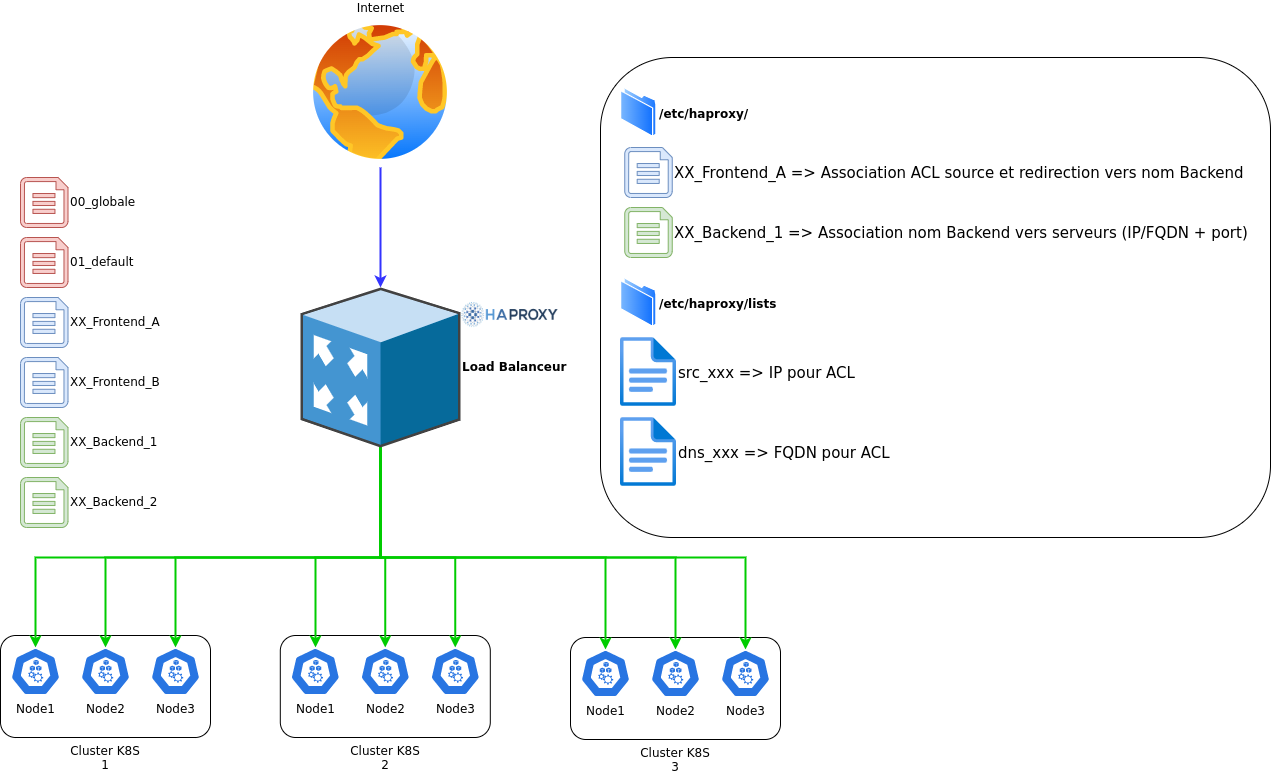

The diagram above was exported from draw.io. Its source (the exported page's mxGraphModel, read from the mxfile embedded in the PNG):
<mxGraphModel dx="1990" dy="2265" grid="1" gridSize="10" guides="1" tooltips="1" connect="1" arrows="1" fold="1" page="1" pageScale="1" pageWidth="827" pageHeight="1169" math="0" shadow="0">
  <root>
    <mxCell id="0" />
    <mxCell id="1" parent="0" />
    <mxCell id="zdc7Ay-Te69ecz6YtptS-13" value="Cluster K8S&lt;br&gt;2" style="rounded=1;whiteSpace=wrap;html=1;labelPosition=center;verticalLabelPosition=bottom;align=center;verticalAlign=top;" vertex="1" parent="1">
      <mxGeometry x="339.8" y="578" width="210" height="102" as="geometry" />
    </mxCell>
    <mxCell id="zdc7Ay-Te69ecz6YtptS-17" value="Cluster K8S&lt;br&gt;3" style="rounded=1;whiteSpace=wrap;html=1;labelPosition=center;verticalLabelPosition=bottom;align=center;verticalAlign=top;" vertex="1" parent="1">
      <mxGeometry x="630" y="580" width="210" height="102" as="geometry" />
    </mxCell>
    <mxCell id="zdc7Ay-Te69ecz6YtptS-27" value="" style="rounded=1;whiteSpace=wrap;html=1;" vertex="1" parent="1">
      <mxGeometry x="660" width="670" height="480" as="geometry" />
    </mxCell>
    <mxCell id="zdc7Ay-Te69ecz6YtptS-12" value="Cluster K8S&lt;br&gt;1" style="rounded=1;whiteSpace=wrap;html=1;labelPosition=center;verticalLabelPosition=bottom;align=center;verticalAlign=top;" vertex="1" parent="1">
      <mxGeometry x="60" y="578" width="210" height="102" as="geometry" />
    </mxCell>
    <mxCell id="zdc7Ay-Te69ecz6YtptS-34" style="edgeStyle=orthogonalEdgeStyle;rounded=0;orthogonalLoop=1;jettySize=auto;html=1;entryX=0.5;entryY=0;entryDx=0;entryDy=0;entryPerimeter=0;fontSize=15;strokeColor=#00CC00;strokeWidth=2;" edge="1" parent="1" source="zdc7Ay-Te69ecz6YtptS-1" target="zdc7Ay-Te69ecz6YtptS-5">
      <mxGeometry relative="1" as="geometry">
        <Array as="points">
          <mxPoint x="440" y="500" />
          <mxPoint x="95" y="500" />
        </Array>
      </mxGeometry>
    </mxCell>
    <mxCell id="zdc7Ay-Te69ecz6YtptS-35" style="edgeStyle=orthogonalEdgeStyle;rounded=0;orthogonalLoop=1;jettySize=auto;html=1;entryX=0.5;entryY=0;entryDx=0;entryDy=0;entryPerimeter=0;fontSize=15;strokeColor=#00CC00;strokeWidth=2;" edge="1" parent="1" source="zdc7Ay-Te69ecz6YtptS-1" target="zdc7Ay-Te69ecz6YtptS-9">
      <mxGeometry relative="1" as="geometry">
        <Array as="points">
          <mxPoint x="440" y="500" />
          <mxPoint x="165" y="500" />
        </Array>
      </mxGeometry>
    </mxCell>
    <mxCell id="zdc7Ay-Te69ecz6YtptS-36" style="edgeStyle=orthogonalEdgeStyle;rounded=0;orthogonalLoop=1;jettySize=auto;html=1;entryX=0.5;entryY=0;entryDx=0;entryDy=0;entryPerimeter=0;fontSize=15;strokeColor=#00CC00;strokeWidth=2;" edge="1" parent="1" source="zdc7Ay-Te69ecz6YtptS-1" target="zdc7Ay-Te69ecz6YtptS-11">
      <mxGeometry relative="1" as="geometry">
        <Array as="points">
          <mxPoint x="440" y="500" />
          <mxPoint x="235" y="500" />
        </Array>
      </mxGeometry>
    </mxCell>
    <mxCell id="zdc7Ay-Te69ecz6YtptS-37" style="edgeStyle=orthogonalEdgeStyle;rounded=0;orthogonalLoop=1;jettySize=auto;html=1;fontSize=15;strokeColor=#00CC00;strokeWidth=2;" edge="1" parent="1" source="zdc7Ay-Te69ecz6YtptS-1" target="zdc7Ay-Te69ecz6YtptS-14">
      <mxGeometry relative="1" as="geometry">
        <Array as="points">
          <mxPoint x="440" y="500" />
          <mxPoint x="375" y="500" />
        </Array>
      </mxGeometry>
    </mxCell>
    <mxCell id="zdc7Ay-Te69ecz6YtptS-38" style="edgeStyle=orthogonalEdgeStyle;rounded=0;orthogonalLoop=1;jettySize=auto;html=1;entryX=0.5;entryY=0;entryDx=0;entryDy=0;entryPerimeter=0;fontSize=15;strokeColor=#00CC00;strokeWidth=2;" edge="1" parent="1" source="zdc7Ay-Te69ecz6YtptS-1" target="zdc7Ay-Te69ecz6YtptS-15">
      <mxGeometry relative="1" as="geometry">
        <Array as="points">
          <mxPoint x="440" y="500" />
          <mxPoint x="445" y="500" />
        </Array>
      </mxGeometry>
    </mxCell>
    <mxCell id="zdc7Ay-Te69ecz6YtptS-39" style="edgeStyle=orthogonalEdgeStyle;rounded=0;orthogonalLoop=1;jettySize=auto;html=1;entryX=0.5;entryY=0;entryDx=0;entryDy=0;entryPerimeter=0;fontSize=15;strokeColor=#00CC00;strokeWidth=2;" edge="1" parent="1" source="zdc7Ay-Te69ecz6YtptS-1" target="zdc7Ay-Te69ecz6YtptS-16">
      <mxGeometry relative="1" as="geometry">
        <Array as="points">
          <mxPoint x="440" y="500" />
          <mxPoint x="515" y="500" />
        </Array>
      </mxGeometry>
    </mxCell>
    <mxCell id="zdc7Ay-Te69ecz6YtptS-40" style="edgeStyle=orthogonalEdgeStyle;rounded=0;orthogonalLoop=1;jettySize=auto;html=1;entryX=0.5;entryY=0;entryDx=0;entryDy=0;entryPerimeter=0;fontSize=15;strokeColor=#00CC00;strokeWidth=2;" edge="1" parent="1" source="zdc7Ay-Te69ecz6YtptS-1" target="zdc7Ay-Te69ecz6YtptS-18">
      <mxGeometry relative="1" as="geometry">
        <Array as="points">
          <mxPoint x="440" y="500" />
          <mxPoint x="665" y="500" />
        </Array>
      </mxGeometry>
    </mxCell>
    <mxCell id="zdc7Ay-Te69ecz6YtptS-41" style="edgeStyle=orthogonalEdgeStyle;rounded=0;orthogonalLoop=1;jettySize=auto;html=1;entryX=0.5;entryY=0;entryDx=0;entryDy=0;entryPerimeter=0;fontSize=15;strokeColor=#00CC00;strokeWidth=2;" edge="1" parent="1" source="zdc7Ay-Te69ecz6YtptS-1" target="zdc7Ay-Te69ecz6YtptS-19">
      <mxGeometry relative="1" as="geometry">
        <Array as="points">
          <mxPoint x="440" y="500" />
          <mxPoint x="735" y="500" />
        </Array>
      </mxGeometry>
    </mxCell>
    <mxCell id="zdc7Ay-Te69ecz6YtptS-42" style="edgeStyle=orthogonalEdgeStyle;rounded=0;orthogonalLoop=1;jettySize=auto;html=1;fontSize=15;strokeColor=#00CC00;strokeWidth=2;" edge="1" parent="1" source="zdc7Ay-Te69ecz6YtptS-1" target="zdc7Ay-Te69ecz6YtptS-20">
      <mxGeometry relative="1" as="geometry">
        <Array as="points">
          <mxPoint x="440" y="500" />
          <mxPoint x="805" y="500" />
        </Array>
      </mxGeometry>
    </mxCell>
    <mxCell id="zdc7Ay-Te69ecz6YtptS-1" value="&lt;b&gt;Load Balanceur&lt;/b&gt;" style="shadow=0;dashed=0;html=1;labelPosition=right;verticalLabelPosition=middle;verticalAlign=middle;align=left;outlineConnect=0;shape=mxgraph.veeam.3d.proxy_appliance;" vertex="1" parent="1">
      <mxGeometry x="360" y="230" width="160" height="160" as="geometry" />
    </mxCell>
    <mxCell id="zdc7Ay-Te69ecz6YtptS-4" value="00_globale" style="verticalLabelPosition=middle;html=1;verticalAlign=middle;align=left;strokeColor=#b85450;fillColor=#f8cecc;shape=mxgraph.azure.cloud_services_configuration_file;pointerEvents=1;labelPosition=right;" vertex="1" parent="1">
      <mxGeometry x="80" y="120" width="47.5" height="50" as="geometry" />
    </mxCell>
    <mxCell id="zdc7Ay-Te69ecz6YtptS-5" value="Node1" style="sketch=0;html=1;dashed=0;whitespace=wrap;fillColor=#2875E2;strokeColor=#ffffff;points=[[0.005,0.63,0],[0.1,0.2,0],[0.9,0.2,0],[0.5,0,0],[0.995,0.63,0],[0.72,0.99,0],[0.5,1,0],[0.28,0.99,0]];shape=mxgraph.kubernetes.icon;prIcon=node;labelPosition=center;verticalLabelPosition=bottom;align=center;verticalAlign=top;" vertex="1" parent="1">
      <mxGeometry x="70" y="590" width="50" height="48" as="geometry" />
    </mxCell>
    <mxCell id="zdc7Ay-Te69ecz6YtptS-7" value="" style="shape=image;verticalLabelPosition=bottom;labelBackgroundColor=default;verticalAlign=top;aspect=fixed;imageAspect=0;image=https://notamax.be/wp-content/uploads/2019/11/lvm_centos-1.png;" vertex="1" parent="1">
      <mxGeometry x="520" y="230" width="99.8" height="57" as="geometry" />
    </mxCell>
    <mxCell id="zdc7Ay-Te69ecz6YtptS-33" style="edgeStyle=orthogonalEdgeStyle;rounded=0;orthogonalLoop=1;jettySize=auto;html=1;fontSize=15;strokeWidth=2;strokeColor=#3333FF;" edge="1" parent="1" source="zdc7Ay-Te69ecz6YtptS-8" target="zdc7Ay-Te69ecz6YtptS-1">
      <mxGeometry relative="1" as="geometry" />
    </mxCell>
    <mxCell id="zdc7Ay-Te69ecz6YtptS-8" value="Internet" style="aspect=fixed;perimeter=ellipsePerimeter;html=1;align=center;shadow=0;dashed=0;spacingTop=3;image;image=img/lib/active_directory/internet_globe.svg;labelPosition=center;verticalLabelPosition=top;verticalAlign=bottom;" vertex="1" parent="1">
      <mxGeometry x="365" y="-40" width="150" height="150" as="geometry" />
    </mxCell>
    <mxCell id="zdc7Ay-Te69ecz6YtptS-9" value="Node2" style="sketch=0;html=1;dashed=0;whitespace=wrap;fillColor=#2875E2;strokeColor=#ffffff;points=[[0.005,0.63,0],[0.1,0.2,0],[0.9,0.2,0],[0.5,0,0],[0.995,0.63,0],[0.72,0.99,0],[0.5,1,0],[0.28,0.99,0]];shape=mxgraph.kubernetes.icon;prIcon=node;labelPosition=center;verticalLabelPosition=bottom;align=center;verticalAlign=top;" vertex="1" parent="1">
      <mxGeometry x="140" y="590" width="50" height="48" as="geometry" />
    </mxCell>
    <mxCell id="zdc7Ay-Te69ecz6YtptS-11" value="Node3" style="sketch=0;html=1;dashed=0;whitespace=wrap;fillColor=#2875E2;strokeColor=#ffffff;points=[[0.005,0.63,0],[0.1,0.2,0],[0.9,0.2,0],[0.5,0,0],[0.995,0.63,0],[0.72,0.99,0],[0.5,1,0],[0.28,0.99,0]];shape=mxgraph.kubernetes.icon;prIcon=node;labelPosition=center;verticalLabelPosition=bottom;align=center;verticalAlign=top;" vertex="1" parent="1">
      <mxGeometry x="210" y="590" width="50" height="48" as="geometry" />
    </mxCell>
    <mxCell id="zdc7Ay-Te69ecz6YtptS-14" value="Node1" style="sketch=0;html=1;dashed=0;whitespace=wrap;fillColor=#2875E2;strokeColor=#ffffff;points=[[0.005,0.63,0],[0.1,0.2,0],[0.9,0.2,0],[0.5,0,0],[0.995,0.63,0],[0.72,0.99,0],[0.5,1,0],[0.28,0.99,0]];shape=mxgraph.kubernetes.icon;prIcon=node;labelPosition=center;verticalLabelPosition=bottom;align=center;verticalAlign=top;" vertex="1" parent="1">
      <mxGeometry x="349.8" y="590" width="50" height="48" as="geometry" />
    </mxCell>
    <mxCell id="zdc7Ay-Te69ecz6YtptS-15" value="Node2" style="sketch=0;html=1;dashed=0;whitespace=wrap;fillColor=#2875E2;strokeColor=#ffffff;points=[[0.005,0.63,0],[0.1,0.2,0],[0.9,0.2,0],[0.5,0,0],[0.995,0.63,0],[0.72,0.99,0],[0.5,1,0],[0.28,0.99,0]];shape=mxgraph.kubernetes.icon;prIcon=node;labelPosition=center;verticalLabelPosition=bottom;align=center;verticalAlign=top;" vertex="1" parent="1">
      <mxGeometry x="419.8" y="590" width="50" height="48" as="geometry" />
    </mxCell>
    <mxCell id="zdc7Ay-Te69ecz6YtptS-16" value="Node3" style="sketch=0;html=1;dashed=0;whitespace=wrap;fillColor=#2875E2;strokeColor=#ffffff;points=[[0.005,0.63,0],[0.1,0.2,0],[0.9,0.2,0],[0.5,0,0],[0.995,0.63,0],[0.72,0.99,0],[0.5,1,0],[0.28,0.99,0]];shape=mxgraph.kubernetes.icon;prIcon=node;labelPosition=center;verticalLabelPosition=bottom;align=center;verticalAlign=top;" vertex="1" parent="1">
      <mxGeometry x="489.8" y="590" width="50" height="48" as="geometry" />
    </mxCell>
    <mxCell id="zdc7Ay-Te69ecz6YtptS-18" value="Node1" style="sketch=0;html=1;dashed=0;whitespace=wrap;fillColor=#2875E2;strokeColor=#ffffff;points=[[0.005,0.63,0],[0.1,0.2,0],[0.9,0.2,0],[0.5,0,0],[0.995,0.63,0],[0.72,0.99,0],[0.5,1,0],[0.28,0.99,0]];shape=mxgraph.kubernetes.icon;prIcon=node;labelPosition=center;verticalLabelPosition=bottom;align=center;verticalAlign=top;" vertex="1" parent="1">
      <mxGeometry x="640" y="592" width="50" height="48" as="geometry" />
    </mxCell>
    <mxCell id="zdc7Ay-Te69ecz6YtptS-19" value="Node2" style="sketch=0;html=1;dashed=0;whitespace=wrap;fillColor=#2875E2;strokeColor=#ffffff;points=[[0.005,0.63,0],[0.1,0.2,0],[0.9,0.2,0],[0.5,0,0],[0.995,0.63,0],[0.72,0.99,0],[0.5,1,0],[0.28,0.99,0]];shape=mxgraph.kubernetes.icon;prIcon=node;labelPosition=center;verticalLabelPosition=bottom;align=center;verticalAlign=top;" vertex="1" parent="1">
      <mxGeometry x="710" y="592" width="50" height="48" as="geometry" />
    </mxCell>
    <mxCell id="zdc7Ay-Te69ecz6YtptS-20" value="Node3" style="sketch=0;html=1;dashed=0;whitespace=wrap;fillColor=#2875E2;strokeColor=#ffffff;points=[[0.005,0.63,0],[0.1,0.2,0],[0.9,0.2,0],[0.5,0,0],[0.995,0.63,0],[0.72,0.99,0],[0.5,1,0],[0.28,0.99,0]];shape=mxgraph.kubernetes.icon;prIcon=node;labelPosition=center;verticalLabelPosition=bottom;align=center;verticalAlign=top;" vertex="1" parent="1">
      <mxGeometry x="780" y="592" width="50" height="48" as="geometry" />
    </mxCell>
    <mxCell id="zdc7Ay-Te69ecz6YtptS-21" value="01_default" style="verticalLabelPosition=middle;html=1;verticalAlign=middle;align=left;strokeColor=#b85450;fillColor=#f8cecc;shape=mxgraph.azure.cloud_services_configuration_file;pointerEvents=1;labelPosition=right;" vertex="1" parent="1">
      <mxGeometry x="80" y="180" width="47.5" height="50" as="geometry" />
    </mxCell>
    <mxCell id="zdc7Ay-Te69ecz6YtptS-22" value="XX_Frontend_A" style="verticalLabelPosition=middle;html=1;verticalAlign=middle;align=left;strokeColor=#6c8ebf;fillColor=#dae8fc;shape=mxgraph.azure.cloud_services_configuration_file;pointerEvents=1;labelPosition=right;" vertex="1" parent="1">
      <mxGeometry x="80" y="240" width="47.5" height="50" as="geometry" />
    </mxCell>
    <mxCell id="zdc7Ay-Te69ecz6YtptS-23" value="XX_Frontend_B" style="verticalLabelPosition=middle;html=1;verticalAlign=middle;align=left;strokeColor=#6c8ebf;fillColor=#dae8fc;shape=mxgraph.azure.cloud_services_configuration_file;pointerEvents=1;labelPosition=right;" vertex="1" parent="1">
      <mxGeometry x="80" y="300" width="47.5" height="50" as="geometry" />
    </mxCell>
    <mxCell id="zdc7Ay-Te69ecz6YtptS-24" value="XX_Backend_1" style="verticalLabelPosition=middle;html=1;verticalAlign=middle;align=left;strokeColor=#82b366;fillColor=#d5e8d4;shape=mxgraph.azure.cloud_services_configuration_file;pointerEvents=1;labelPosition=right;" vertex="1" parent="1">
      <mxGeometry x="80" y="360" width="47.5" height="50" as="geometry" />
    </mxCell>
    <mxCell id="zdc7Ay-Te69ecz6YtptS-25" value="XX_Backend_2" style="verticalLabelPosition=middle;html=1;verticalAlign=middle;align=left;strokeColor=#82b366;fillColor=#d5e8d4;shape=mxgraph.azure.cloud_services_configuration_file;pointerEvents=1;labelPosition=right;" vertex="1" parent="1">
      <mxGeometry x="80" y="420" width="47.5" height="50" as="geometry" />
    </mxCell>
    <mxCell id="zdc7Ay-Te69ecz6YtptS-26" value="/etc/haproxy/lists" style="aspect=fixed;perimeter=ellipsePerimeter;html=1;align=left;shadow=0;dashed=0;spacingTop=3;image;image=img/lib/active_directory/folder.svg;labelPosition=right;verticalLabelPosition=middle;verticalAlign=middle;fontStyle=1" vertex="1" parent="1">
      <mxGeometry x="680" y="220" width="36.5" height="50" as="geometry" />
    </mxCell>
    <mxCell id="zdc7Ay-Te69ecz6YtptS-28" value="&lt;font style=&quot;font-size: 15px&quot;&gt;src_xxx =&amp;gt; IP pour ACL&lt;/font&gt;" style="aspect=fixed;html=1;points=[];align=left;image;fontSize=12;image=img/lib/azure2/general/File.svg;labelPosition=right;verticalLabelPosition=middle;verticalAlign=middle;" vertex="1" parent="1">
      <mxGeometry x="680" y="280" width="56.00000000000001" height="69" as="geometry" />
    </mxCell>
    <mxCell id="zdc7Ay-Te69ecz6YtptS-29" value="&lt;font style=&quot;font-size: 15px&quot;&gt;dns_xxx =&amp;gt; FQDN pour ACL&lt;/font&gt;" style="aspect=fixed;html=1;points=[];align=left;image;fontSize=12;image=img/lib/azure2/general/File.svg;labelPosition=right;verticalLabelPosition=middle;verticalAlign=middle;" vertex="1" parent="1">
      <mxGeometry x="680" y="360" width="56.00000000000001" height="69" as="geometry" />
    </mxCell>
    <mxCell id="zdc7Ay-Te69ecz6YtptS-30" value="/etc/haproxy/" style="aspect=fixed;perimeter=ellipsePerimeter;html=1;align=left;shadow=0;dashed=0;spacingTop=3;image;image=img/lib/active_directory/folder.svg;labelPosition=right;verticalLabelPosition=middle;verticalAlign=middle;fontStyle=1" vertex="1" parent="1">
      <mxGeometry x="680" y="30" width="36.5" height="50" as="geometry" />
    </mxCell>
    <mxCell id="zdc7Ay-Te69ecz6YtptS-31" value="&lt;font style=&quot;font-size: 15px&quot;&gt;XX_Frontend_A =&amp;gt; Association ACL source et redirection vers nom Backend&lt;/font&gt;" style="verticalLabelPosition=middle;html=1;verticalAlign=middle;align=left;strokeColor=#6c8ebf;fillColor=#dae8fc;shape=mxgraph.azure.cloud_services_configuration_file;pointerEvents=1;labelPosition=right;" vertex="1" parent="1">
      <mxGeometry x="684.25" y="90" width="47.5" height="50" as="geometry" />
    </mxCell>
    <mxCell id="zdc7Ay-Te69ecz6YtptS-32" value="&lt;font style=&quot;font-size: 15px&quot;&gt;XX_Backend_1 =&amp;gt; Association nom Backend vers serveurs (IP/FQDN + port)&lt;/font&gt;" style="verticalLabelPosition=middle;html=1;verticalAlign=middle;align=left;strokeColor=#82b366;fillColor=#d5e8d4;shape=mxgraph.azure.cloud_services_configuration_file;pointerEvents=1;labelPosition=right;" vertex="1" parent="1">
      <mxGeometry x="684.25" y="150" width="47.5" height="50" as="geometry" />
    </mxCell>
  </root>
</mxGraphModel>